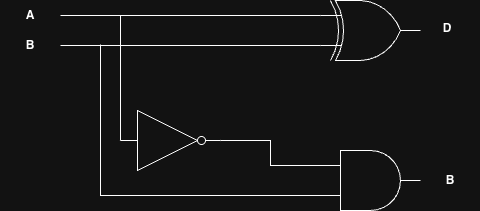

The diagram above was exported from draw.io. Its source (the exported page's mxGraphModel, read from the mxfile embedded in the PNG):
<mxGraphModel dx="976" dy="594" grid="1" gridSize="10" guides="1" tooltips="1" connect="1" arrows="1" fold="1" page="1" pageScale="1" pageWidth="850" pageHeight="1100" math="0" shadow="0">
  <root>
    <mxCell id="0" />
    <mxCell id="1" parent="0" />
    <mxCell id="bL5mQ66sDHbxbztpfTlX-1" parent="1" style="verticalLabelPosition=bottom;shadow=0;dashed=0;align=center;html=1;verticalAlign=top;shape=mxgraph.electrical.logic_gates.logic_gate;operation=xor;" value="" vertex="1">
      <mxGeometry height="60" width="100" x="420" y="130" as="geometry" />
    </mxCell>
    <mxCell id="bL5mQ66sDHbxbztpfTlX-2" edge="1" parent="1" style="endArrow=none;html=1;rounded=0;entryX=0;entryY=0.25;entryDx=0;entryDy=0;entryPerimeter=0;edgeStyle=orthogonalEdgeStyle;" target="bL5mQ66sDHbxbztpfTlX-1" value="">
      <mxGeometry height="50" relative="1" width="50" as="geometry">
        <mxPoint x="160" y="145" as="sourcePoint" />
        <mxPoint x="450" y="280" as="targetPoint" />
      </mxGeometry>
    </mxCell>
    <mxCell id="bL5mQ66sDHbxbztpfTlX-3" edge="1" parent="1" style="endArrow=none;html=1;rounded=0;entryX=0;entryY=0.75;entryDx=0;entryDy=0;entryPerimeter=0;edgeStyle=orthogonalEdgeStyle;" target="bL5mQ66sDHbxbztpfTlX-1" value="">
      <mxGeometry height="50" relative="1" width="50" as="geometry">
        <mxPoint x="160" y="175" as="sourcePoint" />
        <mxPoint x="390" y="146" as="targetPoint" />
      </mxGeometry>
    </mxCell>
    <mxCell id="bL5mQ66sDHbxbztpfTlX-4" parent="1" style="text;html=1;whiteSpace=wrap;strokeColor=none;fillColor=none;align=center;verticalAlign=middle;rounded=0;fontStyle=1" value="A" vertex="1">
      <mxGeometry height="30" width="60" x="100" y="130" as="geometry" />
    </mxCell>
    <mxCell id="bL5mQ66sDHbxbztpfTlX-5" parent="1" style="text;html=1;whiteSpace=wrap;strokeColor=none;fillColor=none;align=center;verticalAlign=middle;rounded=0;fontStyle=1" value="B" vertex="1">
      <mxGeometry height="30" width="60" x="100" y="160" as="geometry" />
    </mxCell>
    <mxCell id="bL5mQ66sDHbxbztpfTlX-6" parent="1" style="verticalLabelPosition=bottom;shadow=0;dashed=0;align=center;html=1;verticalAlign=top;shape=mxgraph.electrical.logic_gates.inverter_2" value="" vertex="1">
      <mxGeometry height="60" width="100" x="220" y="240" as="geometry" />
    </mxCell>
    <mxCell id="bL5mQ66sDHbxbztpfTlX-7" edge="1" parent="1" style="endArrow=none;html=1;rounded=0;edgeStyle=orthogonalEdgeStyle;" value="">
      <mxGeometry height="50" relative="1" width="50" as="geometry">
        <mxPoint x="220" y="145" as="sourcePoint" />
        <mxPoint x="220" y="270" as="targetPoint" />
      </mxGeometry>
    </mxCell>
    <mxCell id="bL5mQ66sDHbxbztpfTlX-8" edge="1" parent="1" style="endArrow=none;html=1;rounded=0;edgeStyle=orthogonalEdgeStyle;entryX=0;entryY=0.75;entryDx=0;entryDy=0;entryPerimeter=0;" target="bL5mQ66sDHbxbztpfTlX-10" value="">
      <mxGeometry height="50" relative="1" width="50" as="geometry">
        <Array as="points">
          <mxPoint x="200" y="325" />
        </Array>
        <mxPoint x="200" y="174" as="sourcePoint" />
        <mxPoint x="200" y="309" as="targetPoint" />
      </mxGeometry>
    </mxCell>
    <mxCell id="bL5mQ66sDHbxbztpfTlX-10" parent="1" style="verticalLabelPosition=bottom;shadow=0;dashed=0;align=center;html=1;verticalAlign=top;shape=mxgraph.electrical.logic_gates.logic_gate;operation=and;" value="" vertex="1">
      <mxGeometry height="60" width="100" x="420" y="280" as="geometry" />
    </mxCell>
    <mxCell id="bL5mQ66sDHbxbztpfTlX-11" edge="1" parent="1" source="bL5mQ66sDHbxbztpfTlX-6" style="endArrow=none;html=1;rounded=0;entryX=0;entryY=0.25;entryDx=0;entryDy=0;entryPerimeter=0;edgeStyle=orthogonalEdgeStyle;exitX=1;exitY=0.5;exitDx=0;exitDy=0;exitPerimeter=0;" target="bL5mQ66sDHbxbztpfTlX-10" value="">
      <mxGeometry height="50" relative="1" width="50" as="geometry">
        <mxPoint x="280" y="170" as="sourcePoint" />
        <mxPoint x="540" y="170" as="targetPoint" />
      </mxGeometry>
    </mxCell>
    <mxCell id="bL5mQ66sDHbxbztpfTlX-12" parent="1" style="text;html=1;whiteSpace=wrap;strokeColor=none;fillColor=none;align=center;verticalAlign=middle;rounded=0;fontStyle=1" value="D" vertex="1">
      <mxGeometry height="30" width="60" x="517" y="143" as="geometry" />
    </mxCell>
    <mxCell id="bL5mQ66sDHbxbztpfTlX-13" parent="1" style="text;html=1;whiteSpace=wrap;strokeColor=none;fillColor=none;align=center;verticalAlign=middle;rounded=0;fontStyle=1" value="B" vertex="1">
      <mxGeometry height="30" width="60" x="520" y="295" as="geometry" />
    </mxCell>
  </root>
</mxGraphModel>